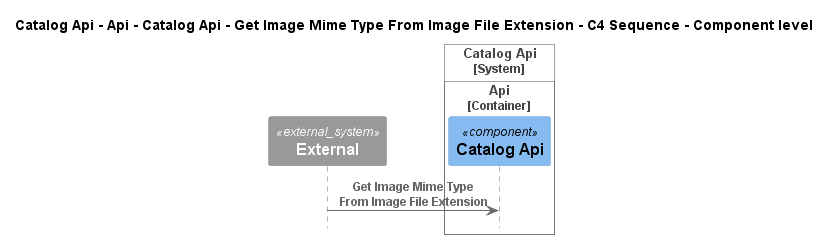

The diagram above was rendered by PlantUML. Its source (embedded in the PNG):
@startuml
!pragma layout smetana
!include ..\..\..\..\..\..\..\..\..\..\..\.c4s\C4_Sequence.puml

title Catalog Api - Api - Catalog Api - Get Image Mime Type From Image File Extension - C4 Sequence - Component level

System_Ext(C4InterFlow.SoftwareSystems.ExternalSystem, "External", "")

System_Boundary(dotnet.eShop.Architecture.SoftwareSystems.CatalogApi, "Catalog Api")
    
Container_Boundary(dotnet.eShop.Architecture.SoftwareSystems.CatalogApi.Containers.Api, "Api")
    Component(dotnet.eShop.Architecture.SoftwareSystems.CatalogApi.Containers.Api.Components.CatalogApi, "Catalog Api", "", "")
Boundary_End()
Boundary_End()

Rel(C4InterFlow.SoftwareSystems.ExternalSystem, dotnet.eShop.Architecture.SoftwareSystems.CatalogApi.Containers.Api.Components.CatalogApi, "Get Image Mime Type From Image File Extension")


@enduml